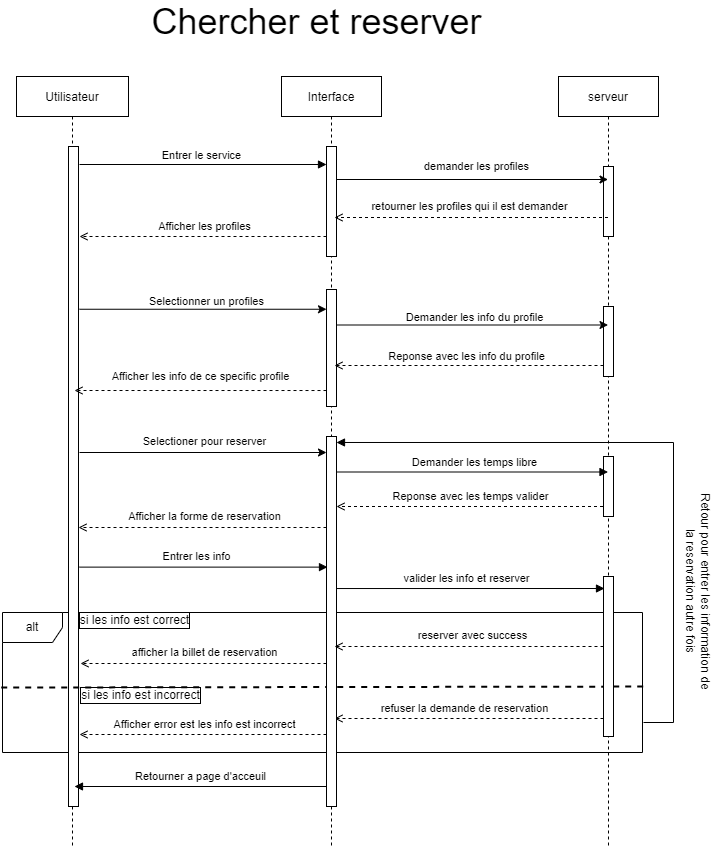

The diagram above was exported from draw.io. Its source (the exported page's mxGraphModel, read from the mxfile embedded in the PNG):
<mxGraphModel dx="788" dy="548" grid="1" gridSize="10" guides="1" tooltips="1" connect="1" arrows="1" fold="1" page="1" pageScale="1" pageWidth="850" pageHeight="1100" background="#ffffff" math="0" shadow="0">
  <root>
    <mxCell id="0" />
    <mxCell id="1" parent="0" />
    <mxCell id="7sLoJE0EAJ2kepvAm0Uv-5" value="Utilisateur" style="shape=umlLifeline;perimeter=lifelinePerimeter;container=1;collapsible=0;recursiveResize=0;rounded=0;shadow=0;strokeWidth=1;" parent="1" vertex="1">
      <mxGeometry x="112" y="110" width="112" height="770" as="geometry" />
    </mxCell>
    <mxCell id="7sLoJE0EAJ2kepvAm0Uv-40" value="alt" style="shape=umlFrame;whiteSpace=wrap;html=1;" parent="7sLoJE0EAJ2kepvAm0Uv-5" vertex="1">
      <mxGeometry x="-14" y="536" width="640" height="140" as="geometry" />
    </mxCell>
    <mxCell id="7sLoJE0EAJ2kepvAm0Uv-6" value="" style="points=[];perimeter=orthogonalPerimeter;rounded=0;shadow=0;strokeWidth=1;" parent="7sLoJE0EAJ2kepvAm0Uv-5" vertex="1">
      <mxGeometry x="52" y="70" width="10" height="660" as="geometry" />
    </mxCell>
    <mxCell id="7sLoJE0EAJ2kepvAm0Uv-44" value="" style="endArrow=none;dashed=1;html=1;rounded=0;entryX=1.003;entryY=0.529;entryDx=0;entryDy=0;entryPerimeter=0;strokeWidth=2;exitX=-0.002;exitY=0.536;exitDx=0;exitDy=0;exitPerimeter=0;" parent="7sLoJE0EAJ2kepvAm0Uv-5" source="7sLoJE0EAJ2kepvAm0Uv-40" target="7sLoJE0EAJ2kepvAm0Uv-40" edge="1">
      <mxGeometry width="50" height="50" relative="1" as="geometry">
        <mxPoint x="33" y="610" as="sourcePoint" />
        <mxPoint x="240" y="590" as="targetPoint" />
      </mxGeometry>
    </mxCell>
    <mxCell id="7sLoJE0EAJ2kepvAm0Uv-45" value="si les info est correct" style="text;html=1;strokeColor=none;fillColor=none;align=center;verticalAlign=middle;whiteSpace=wrap;rounded=0;labelBorderColor=default;" parent="7sLoJE0EAJ2kepvAm0Uv-5" vertex="1">
      <mxGeometry x="46" y="529" width="145" height="30" as="geometry" />
    </mxCell>
    <mxCell id="7sLoJE0EAJ2kepvAm0Uv-46" value="refuser la demande de reservation" style="edgeStyle=none;rounded=0;orthogonalLoop=1;jettySize=auto;html=1;entryX=0.8;entryY=0.647;entryDx=0;entryDy=0;entryPerimeter=0;endArrow=open;endFill=0;strokeWidth=1;dashed=1;" parent="7sLoJE0EAJ2kepvAm0Uv-5" edge="1">
      <mxGeometry x="0.0335" y="-10" relative="1" as="geometry">
        <mxPoint x="587" y="642" as="sourcePoint" />
        <mxPoint x="318" y="642" as="targetPoint" />
        <mxPoint as="offset" />
      </mxGeometry>
    </mxCell>
    <mxCell id="7sLoJE0EAJ2kepvAm0Uv-8" value="Interface" style="shape=umlLifeline;perimeter=lifelinePerimeter;container=1;collapsible=0;recursiveResize=0;rounded=0;shadow=0;strokeWidth=1;" parent="1" vertex="1">
      <mxGeometry x="377" y="110" width="100" height="770" as="geometry" />
    </mxCell>
    <mxCell id="7sLoJE0EAJ2kepvAm0Uv-9" value="" style="points=[];perimeter=orthogonalPerimeter;rounded=0;shadow=0;strokeWidth=1;" parent="7sLoJE0EAJ2kepvAm0Uv-8" vertex="1">
      <mxGeometry x="45" y="70" width="10" height="110" as="geometry" />
    </mxCell>
    <mxCell id="7sLoJE0EAJ2kepvAm0Uv-30" value="" style="points=[];perimeter=orthogonalPerimeter;rounded=0;shadow=0;strokeWidth=1;" parent="7sLoJE0EAJ2kepvAm0Uv-8" vertex="1">
      <mxGeometry x="45" y="360" width="10" height="370" as="geometry" />
    </mxCell>
    <mxCell id="7sLoJE0EAJ2kepvAm0Uv-35" value="Reponse avec les temps valider" style="edgeStyle=none;rounded=0;orthogonalLoop=1;jettySize=auto;html=1;endArrow=open;endFill=0;dashed=1;" parent="7sLoJE0EAJ2kepvAm0Uv-8" edge="1">
      <mxGeometry x="0.0202" y="-10" relative="1" as="geometry">
        <mxPoint x="327.5" y="430" as="sourcePoint" />
        <mxPoint x="55" y="430" as="targetPoint" />
        <mxPoint as="offset" />
      </mxGeometry>
    </mxCell>
    <mxCell id="7sLoJE0EAJ2kepvAm0Uv-49" value="afficher la billet de reservation" style="edgeStyle=none;rounded=0;orthogonalLoop=1;jettySize=auto;html=1;entryX=1.1;entryY=0.922;entryDx=0;entryDy=0;entryPerimeter=0;dashed=1;endArrow=open;endFill=0;strokeWidth=1;" parent="7sLoJE0EAJ2kepvAm0Uv-8" edge="1">
      <mxGeometry x="-0.0081" y="-11" relative="1" as="geometry">
        <mxPoint x="45" y="587.0000000000001" as="sourcePoint" />
        <mxPoint x="-201" y="587.0000000000001" as="targetPoint" />
        <mxPoint as="offset" />
      </mxGeometry>
    </mxCell>
    <mxCell id="7sLoJE0EAJ2kepvAm0Uv-47" value="Afficher error est les info est incorrect" style="edgeStyle=none;rounded=0;orthogonalLoop=1;jettySize=auto;html=1;entryX=1;entryY=0.825;entryDx=0;entryDy=0;entryPerimeter=0;dashed=1;endArrow=open;endFill=0;strokeWidth=1;" parent="7sLoJE0EAJ2kepvAm0Uv-8" edge="1">
      <mxGeometry x="-0.0121" y="-10" relative="1" as="geometry">
        <mxPoint x="45" y="658" as="sourcePoint" />
        <mxPoint x="-202" y="658" as="targetPoint" />
        <mxPoint as="offset" />
      </mxGeometry>
    </mxCell>
    <mxCell id="7sLoJE0EAJ2kepvAm0Uv-10" value="Entrer le service " style="verticalAlign=bottom;endArrow=block;entryX=0;entryY=0;shadow=0;strokeWidth=1;" parent="1" edge="1">
      <mxGeometry relative="1" as="geometry">
        <mxPoint x="175" y="198.00000000000023" as="sourcePoint" />
        <mxPoint x="422" y="198.00000000000023" as="targetPoint" />
      </mxGeometry>
    </mxCell>
    <mxCell id="7sLoJE0EAJ2kepvAm0Uv-11" value="serveur" style="shape=umlLifeline;perimeter=lifelinePerimeter;container=1;collapsible=0;recursiveResize=0;rounded=0;shadow=0;strokeWidth=1;" parent="1" vertex="1">
      <mxGeometry x="654" y="110" width="100" height="770" as="geometry" />
    </mxCell>
    <mxCell id="7sLoJE0EAJ2kepvAm0Uv-12" value="" style="points=[];perimeter=orthogonalPerimeter;rounded=0;shadow=0;strokeWidth=1;" parent="7sLoJE0EAJ2kepvAm0Uv-11" vertex="1">
      <mxGeometry x="45" y="90" width="10" height="70" as="geometry" />
    </mxCell>
    <mxCell id="7sLoJE0EAJ2kepvAm0Uv-26" value="" style="points=[];perimeter=orthogonalPerimeter;rounded=0;shadow=0;strokeWidth=1;" parent="7sLoJE0EAJ2kepvAm0Uv-11" vertex="1">
      <mxGeometry x="45" y="230" width="10" height="70" as="geometry" />
    </mxCell>
    <mxCell id="7sLoJE0EAJ2kepvAm0Uv-34" style="edgeStyle=none;rounded=0;orthogonalLoop=1;jettySize=auto;html=1;endArrow=open;endFill=0;" parent="7sLoJE0EAJ2kepvAm0Uv-11" source="7sLoJE0EAJ2kepvAm0Uv-32" target="7sLoJE0EAJ2kepvAm0Uv-11" edge="1">
      <mxGeometry relative="1" as="geometry" />
    </mxCell>
    <mxCell id="7sLoJE0EAJ2kepvAm0Uv-32" value="" style="points=[];perimeter=orthogonalPerimeter;rounded=0;shadow=0;strokeWidth=1;" parent="7sLoJE0EAJ2kepvAm0Uv-11" vertex="1">
      <mxGeometry x="45" y="380" width="10" height="60" as="geometry" />
    </mxCell>
    <mxCell id="7sLoJE0EAJ2kepvAm0Uv-38" value="" style="points=[];perimeter=orthogonalPerimeter;rounded=0;shadow=0;strokeWidth=1;" parent="7sLoJE0EAJ2kepvAm0Uv-11" vertex="1">
      <mxGeometry x="45" y="500" width="10" height="160" as="geometry" />
    </mxCell>
    <mxCell id="7sLoJE0EAJ2kepvAm0Uv-13" value="demander les profiles" style="rounded=0;orthogonalLoop=1;jettySize=auto;html=1;" parent="1" target="7sLoJE0EAJ2kepvAm0Uv-11" edge="1">
      <mxGeometry x="0.031" y="13" relative="1" as="geometry">
        <mxPoint x="432" y="213" as="sourcePoint" />
        <mxPoint x="640" y="213" as="targetPoint" />
        <mxPoint as="offset" />
      </mxGeometry>
    </mxCell>
    <mxCell id="7sLoJE0EAJ2kepvAm0Uv-14" value="retourner les profiles qui il est demander" style="edgeStyle=none;rounded=0;orthogonalLoop=1;jettySize=auto;html=1;endArrow=open;endFill=0;dashed=1;" parent="1" source="7sLoJE0EAJ2kepvAm0Uv-11" edge="1">
      <mxGeometry x="0.0166" y="-11" relative="1" as="geometry">
        <mxPoint x="637" y="251" as="sourcePoint" />
        <mxPoint x="430" y="251" as="targetPoint" />
        <mxPoint as="offset" />
      </mxGeometry>
    </mxCell>
    <mxCell id="7sLoJE0EAJ2kepvAm0Uv-16" value="Afficher les profiles" style="edgeStyle=none;rounded=0;orthogonalLoop=1;jettySize=auto;html=1;dashed=1;endArrow=open;endFill=0;" parent="1" edge="1">
      <mxGeometry x="-0.0121" y="-10" relative="1" as="geometry">
        <mxPoint x="422" y="270" as="sourcePoint" />
        <mxPoint x="175" y="270" as="targetPoint" />
        <mxPoint as="offset" />
      </mxGeometry>
    </mxCell>
    <mxCell id="7sLoJE0EAJ2kepvAm0Uv-21" style="edgeStyle=none;rounded=0;orthogonalLoop=1;jettySize=auto;html=1;entryX=1;entryY=0.5;entryDx=0;entryDy=0;dashed=1;endArrow=open;endFill=0;strokeWidth=1;" parent="1" edge="1">
      <mxGeometry relative="1" as="geometry">
        <mxPoint x="680" y="290" as="sourcePoint" />
        <mxPoint x="680" y="290" as="targetPoint" />
      </mxGeometry>
    </mxCell>
    <mxCell id="7sLoJE0EAJ2kepvAm0Uv-23" value="&lt;span style=&quot;font-size: 36px&quot;&gt;Chercher et reserver&lt;/span&gt;" style="text;html=1;strokeColor=none;fillColor=none;align=center;verticalAlign=middle;whiteSpace=wrap;rounded=0;labelBorderColor=none;" parent="1" vertex="1">
      <mxGeometry x="220" y="40" width="385" height="30" as="geometry" />
    </mxCell>
    <mxCell id="7sLoJE0EAJ2kepvAm0Uv-27" value="Demander les info du&amp;nbsp;profile" style="edgeStyle=none;rounded=0;orthogonalLoop=1;jettySize=auto;html=1;" parent="1" edge="1">
      <mxGeometry x="0.0166" y="9" relative="1" as="geometry">
        <mxPoint x="432" y="358.5" as="sourcePoint" />
        <mxPoint x="703.5" y="358.5" as="targetPoint" />
        <mxPoint y="1" as="offset" />
      </mxGeometry>
    </mxCell>
    <mxCell id="7sLoJE0EAJ2kepvAm0Uv-29" value="Afficher les info de ce specific profile" style="edgeStyle=none;rounded=0;orthogonalLoop=1;jettySize=auto;html=1;dashed=1;endArrow=open;endFill=0;" parent="1" edge="1">
      <mxGeometry y="-14" relative="1" as="geometry">
        <mxPoint x="422" y="424.02" as="sourcePoint" />
        <mxPoint x="170" y="424" as="targetPoint" />
        <mxPoint as="offset" />
      </mxGeometry>
    </mxCell>
    <mxCell id="7sLoJE0EAJ2kepvAm0Uv-24" value="" style="points=[];perimeter=orthogonalPerimeter;rounded=0;shadow=0;strokeWidth=1;" parent="1" vertex="1">
      <mxGeometry x="422" y="323" width="10" height="117" as="geometry" />
    </mxCell>
    <mxCell id="7sLoJE0EAJ2kepvAm0Uv-25" value="Selectionner un profiles" style="rounded=0;orthogonalLoop=1;jettySize=auto;html=1;" parent="1" target="7sLoJE0EAJ2kepvAm0Uv-24" edge="1">
      <mxGeometry x="0.0246" y="8" relative="1" as="geometry">
        <mxPoint x="175" y="342.75300000000004" as="sourcePoint" />
        <mxPoint x="419" y="342.75300000000004" as="targetPoint" />
        <mxPoint as="offset" />
      </mxGeometry>
    </mxCell>
    <mxCell id="7sLoJE0EAJ2kepvAm0Uv-28" value="Reponse avec les info du profile" style="edgeStyle=none;rounded=0;orthogonalLoop=1;jettySize=auto;html=1;dashed=1;endArrow=open;endFill=0;" parent="1" edge="1">
      <mxGeometry x="0.0202" y="-9" relative="1" as="geometry">
        <mxPoint x="699" y="399" as="sourcePoint" />
        <mxPoint x="430" y="399" as="targetPoint" />
        <mxPoint as="offset" />
      </mxGeometry>
    </mxCell>
    <mxCell id="7sLoJE0EAJ2kepvAm0Uv-31" value="Selectioner pour reserver" style="edgeStyle=none;rounded=0;orthogonalLoop=1;jettySize=auto;html=1;" parent="1" edge="1">
      <mxGeometry x="0.0121" y="11" relative="1" as="geometry">
        <mxPoint x="175" y="486" as="sourcePoint" />
        <mxPoint x="422" y="486" as="targetPoint" />
        <mxPoint as="offset" />
      </mxGeometry>
    </mxCell>
    <mxCell id="7sLoJE0EAJ2kepvAm0Uv-33" value="Demander les temps libre" style="edgeStyle=none;rounded=0;orthogonalLoop=1;jettySize=auto;html=1;endArrow=block;endFill=1;" parent="1" edge="1">
      <mxGeometry x="0.0166" y="11" relative="1" as="geometry">
        <mxPoint x="432" y="505.5" as="sourcePoint" />
        <mxPoint x="703.5" y="505.5" as="targetPoint" />
        <mxPoint y="1" as="offset" />
      </mxGeometry>
    </mxCell>
    <mxCell id="7sLoJE0EAJ2kepvAm0Uv-36" value="Afficher la forme de reservation" style="edgeStyle=none;rounded=0;orthogonalLoop=1;jettySize=auto;html=1;dashed=1;endArrow=open;endFill=0;entryX=0.9;entryY=0.696;entryDx=0;entryDy=0;entryPerimeter=0;" parent="1" edge="1">
      <mxGeometry x="-0.0161" y="-11" relative="1" as="geometry">
        <mxPoint x="422" y="561" as="sourcePoint" />
        <mxPoint x="174" y="561" as="targetPoint" />
        <mxPoint as="offset" />
      </mxGeometry>
    </mxCell>
    <mxCell id="7sLoJE0EAJ2kepvAm0Uv-37" value="Entrer les info" style="edgeStyle=none;rounded=0;orthogonalLoop=1;jettySize=auto;html=1;entryX=0.1;entryY=0.771;entryDx=0;entryDy=0;entryPerimeter=0;endArrow=block;endFill=1;" parent="1" edge="1">
      <mxGeometry x="-0.0535" y="11" relative="1" as="geometry">
        <mxPoint x="175" y="600.6199999999999" as="sourcePoint" />
        <mxPoint x="423" y="600.6199999999999" as="targetPoint" />
        <mxPoint as="offset" />
      </mxGeometry>
    </mxCell>
    <mxCell id="7sLoJE0EAJ2kepvAm0Uv-39" value="valider les info et reserver" style="edgeStyle=none;rounded=0;orthogonalLoop=1;jettySize=auto;html=1;endArrow=block;endFill=1;" parent="1" edge="1">
      <mxGeometry x="-0.0303" y="10" relative="1" as="geometry">
        <mxPoint x="432" y="622.03" as="sourcePoint" />
        <mxPoint x="700" y="622" as="targetPoint" />
        <mxPoint as="offset" />
      </mxGeometry>
    </mxCell>
    <mxCell id="7sLoJE0EAJ2kepvAm0Uv-48" value="reserver avec success" style="edgeStyle=none;rounded=0;orthogonalLoop=1;jettySize=auto;html=1;dashed=1;endArrow=open;endFill=0;strokeWidth=1;" parent="1" edge="1">
      <mxGeometry x="-0.0264" y="-11" relative="1" as="geometry">
        <mxPoint x="699" y="680" as="sourcePoint" />
        <mxPoint x="430" y="680" as="targetPoint" />
        <mxPoint as="offset" />
      </mxGeometry>
    </mxCell>
    <mxCell id="7sLoJE0EAJ2kepvAm0Uv-50" value="Retourner a page d'acceuil" style="edgeStyle=none;rounded=0;orthogonalLoop=1;jettySize=auto;html=1;endArrow=block;endFill=1;strokeWidth=1;" parent="1" source="7sLoJE0EAJ2kepvAm0Uv-30" edge="1">
      <mxGeometry y="-10" relative="1" as="geometry">
        <mxPoint x="170" y="820" as="targetPoint" />
        <mxPoint as="offset" />
      </mxGeometry>
    </mxCell>
    <mxCell id="7sLoJE0EAJ2kepvAm0Uv-43" value="si les info est incorrect" style="text;html=1;strokeColor=none;fillColor=none;align=center;verticalAlign=middle;whiteSpace=wrap;rounded=0;labelBorderColor=default;" parent="1" vertex="1">
      <mxGeometry x="164" y="714" width="145" height="30" as="geometry" />
    </mxCell>
    <mxCell id="7sLoJE0EAJ2kepvAm0Uv-51" value="Retour pour entrer les information de la reservation autre fois" style="text;html=1;strokeColor=none;fillColor=none;align=center;verticalAlign=middle;whiteSpace=wrap;rounded=0;labelBorderColor=none;rotation=90;" parent="1" vertex="1">
      <mxGeometry x="690" y="610" width="208" height="30" as="geometry" />
    </mxCell>
    <mxCell id="7sLoJE0EAJ2kepvAm0Uv-53" style="edgeStyle=orthogonalEdgeStyle;rounded=0;orthogonalLoop=1;jettySize=auto;html=1;entryX=1.1;entryY=0.027;entryDx=0;entryDy=0;entryPerimeter=0;endArrow=block;endFill=1;strokeWidth=1;" parent="1" edge="1">
      <mxGeometry relative="1" as="geometry">
        <mxPoint x="739" y="756" as="sourcePoint" />
        <mxPoint x="432" y="475.99" as="targetPoint" />
        <Array as="points">
          <mxPoint x="769" y="756" />
          <mxPoint x="769" y="476" />
        </Array>
      </mxGeometry>
    </mxCell>
  </root>
</mxGraphModel>